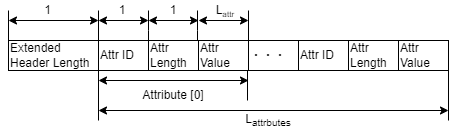

The diagram above was exported from draw.io. Its source (the exported page's mxGraphModel, read from the mxfile embedded in the PNG):
<mxGraphModel dx="1310" dy="554" grid="1" gridSize="10" guides="1" tooltips="1" connect="1" arrows="1" fold="1" page="1" pageScale="1" pageWidth="827" pageHeight="1169" math="0" shadow="0">
  <root>
    <mxCell id="0" />
    <mxCell id="1" parent="0" />
    <mxCell id="2" value="Extended&lt;br&gt;Header Length" style="whiteSpace=wrap;html=1;align=left;labelPosition=center;verticalLabelPosition=middle;verticalAlign=middle;" vertex="1" parent="1">
      <mxGeometry y="260" width="90" height="30" as="geometry" />
    </mxCell>
    <mxCell id="3" value="Attr ID" style="whiteSpace=wrap;html=1;align=left;labelPosition=center;verticalLabelPosition=middle;verticalAlign=middle;" vertex="1" parent="1">
      <mxGeometry x="90" y="260" width="50" height="30" as="geometry" />
    </mxCell>
    <mxCell id="4" value="Attr Length" style="whiteSpace=wrap;html=1;align=left;labelPosition=center;verticalLabelPosition=middle;verticalAlign=middle;" vertex="1" parent="1">
      <mxGeometry x="140" y="260" width="50" height="30" as="geometry" />
    </mxCell>
    <mxCell id="5" value="Attr Value" style="whiteSpace=wrap;html=1;align=left;labelPosition=center;verticalLabelPosition=middle;verticalAlign=middle;" vertex="1" parent="1">
      <mxGeometry x="190" y="260" width="50" height="30" as="geometry" />
    </mxCell>
    <mxCell id="6" value="・・・" style="whiteSpace=wrap;html=1;align=left;labelPosition=center;verticalLabelPosition=middle;verticalAlign=middle;" vertex="1" parent="1">
      <mxGeometry x="240" y="260" width="50" height="30" as="geometry" />
    </mxCell>
    <mxCell id="7" value="" style="endArrow=none;html=1;rounded=0;" edge="1" parent="1">
      <mxGeometry width="50" height="50" relative="1" as="geometry">
        <mxPoint x="90" y="340" as="sourcePoint" />
        <mxPoint x="90" y="290" as="targetPoint" />
      </mxGeometry>
    </mxCell>
    <mxCell id="8" value="" style="endArrow=none;html=1;rounded=0;" edge="1" parent="1">
      <mxGeometry width="50" height="50" relative="1" as="geometry">
        <mxPoint x="239" y="320" as="sourcePoint" />
        <mxPoint x="239" y="290" as="targetPoint" />
      </mxGeometry>
    </mxCell>
    <mxCell id="9" value="" style="endArrow=classic;startArrow=classic;html=1;rounded=0;" edge="1" parent="1">
      <mxGeometry width="50" height="50" relative="1" as="geometry">
        <mxPoint x="90" y="300" as="sourcePoint" />
        <mxPoint x="240" y="300" as="targetPoint" />
      </mxGeometry>
    </mxCell>
    <mxCell id="10" value="Attribute [0]" style="text;html=1;strokeColor=none;fillColor=none;align=center;verticalAlign=middle;whiteSpace=wrap;rounded=0;" vertex="1" parent="1">
      <mxGeometry x="125" y="300" width="80" height="30" as="geometry" />
    </mxCell>
    <mxCell id="11" value="Attr ID" style="whiteSpace=wrap;html=1;align=left;labelPosition=center;verticalLabelPosition=middle;verticalAlign=middle;" vertex="1" parent="1">
      <mxGeometry x="290" y="260" width="50" height="30" as="geometry" />
    </mxCell>
    <mxCell id="12" value="Attr Length" style="whiteSpace=wrap;html=1;align=left;labelPosition=center;verticalLabelPosition=middle;verticalAlign=middle;" vertex="1" parent="1">
      <mxGeometry x="340" y="260" width="50" height="30" as="geometry" />
    </mxCell>
    <mxCell id="13" value="Attr Value" style="whiteSpace=wrap;html=1;align=left;labelPosition=center;verticalLabelPosition=middle;verticalAlign=middle;" vertex="1" parent="1">
      <mxGeometry x="390" y="260" width="50" height="30" as="geometry" />
    </mxCell>
    <mxCell id="14" value="" style="endArrow=none;html=1;rounded=0;" edge="1" parent="1">
      <mxGeometry width="50" height="50" relative="1" as="geometry">
        <mxPoint x="240" y="260" as="sourcePoint" />
        <mxPoint x="240" y="230" as="targetPoint" />
      </mxGeometry>
    </mxCell>
    <mxCell id="15" value="L&lt;span style=&quot;font-size: 10px;&quot;&gt;&lt;sub&gt;attr&lt;/sub&gt;&lt;/span&gt;" style="text;html=1;strokeColor=none;fillColor=none;align=center;verticalAlign=middle;whiteSpace=wrap;rounded=0;" vertex="1" parent="1">
      <mxGeometry x="192.5" y="220" width="47.5" height="20" as="geometry" />
    </mxCell>
    <mxCell id="16" value="" style="endArrow=classic;startArrow=classic;html=1;rounded=0;entryX=0;entryY=1;entryDx=0;entryDy=0;" edge="1" parent="1" target="25">
      <mxGeometry width="50" height="50" relative="1" as="geometry">
        <mxPoint y="240" as="sourcePoint" />
        <mxPoint x="101" y="240" as="targetPoint" />
      </mxGeometry>
    </mxCell>
    <mxCell id="17" value="" style="endArrow=classic;startArrow=classic;html=1;rounded=0;" edge="1" parent="1">
      <mxGeometry width="50" height="50" relative="1" as="geometry">
        <mxPoint x="90" y="240" as="sourcePoint" />
        <mxPoint x="140" y="240" as="targetPoint" />
      </mxGeometry>
    </mxCell>
    <mxCell id="18" value="" style="endArrow=classic;startArrow=classic;html=1;rounded=0;" edge="1" parent="1">
      <mxGeometry width="50" height="50" relative="1" as="geometry">
        <mxPoint x="140" y="240" as="sourcePoint" />
        <mxPoint x="190" y="240" as="targetPoint" />
      </mxGeometry>
    </mxCell>
    <mxCell id="19" value="" style="endArrow=classic;startArrow=classic;html=1;rounded=0;" edge="1" parent="1">
      <mxGeometry width="50" height="50" relative="1" as="geometry">
        <mxPoint x="190" y="240" as="sourcePoint" />
        <mxPoint x="240" y="240" as="targetPoint" />
      </mxGeometry>
    </mxCell>
    <mxCell id="20" value="" style="endArrow=none;html=1;rounded=0;" edge="1" parent="1">
      <mxGeometry width="50" height="50" relative="1" as="geometry">
        <mxPoint x="189" y="260" as="sourcePoint" />
        <mxPoint x="189" y="230" as="targetPoint" />
        <Array as="points">
          <mxPoint x="189" y="250" />
        </Array>
      </mxGeometry>
    </mxCell>
    <mxCell id="21" value="" style="endArrow=none;html=1;rounded=0;" edge="1" parent="1">
      <mxGeometry width="50" height="50" relative="1" as="geometry">
        <mxPoint x="140" y="260" as="sourcePoint" />
        <mxPoint x="140" y="230" as="targetPoint" />
        <Array as="points">
          <mxPoint x="140" y="250" />
        </Array>
      </mxGeometry>
    </mxCell>
    <mxCell id="22" value="" style="endArrow=none;html=1;rounded=0;" edge="1" parent="1">
      <mxGeometry width="50" height="50" relative="1" as="geometry">
        <mxPoint x="90" y="260" as="sourcePoint" />
        <mxPoint x="90" y="230" as="targetPoint" />
      </mxGeometry>
    </mxCell>
    <mxCell id="23" value="" style="endArrow=none;html=1;rounded=0;exitX=0;exitY=0;exitDx=0;exitDy=0;" edge="1" parent="1" source="2">
      <mxGeometry width="50" height="50" relative="1" as="geometry">
        <mxPoint x="30" y="260" as="sourcePoint" />
        <mxPoint y="230" as="targetPoint" />
      </mxGeometry>
    </mxCell>
    <mxCell id="24" value="1" style="text;html=1;strokeColor=none;fillColor=none;align=center;verticalAlign=middle;whiteSpace=wrap;rounded=0;" vertex="1" parent="1">
      <mxGeometry x="141.25" y="220" width="47.5" height="20" as="geometry" />
    </mxCell>
    <mxCell id="25" value="1" style="text;html=1;strokeColor=none;fillColor=none;align=center;verticalAlign=middle;whiteSpace=wrap;rounded=0;" vertex="1" parent="1">
      <mxGeometry x="90" y="220" width="47.5" height="20" as="geometry" />
    </mxCell>
    <mxCell id="26" value="1" style="text;html=1;strokeColor=none;fillColor=none;align=center;verticalAlign=middle;whiteSpace=wrap;rounded=0;" vertex="1" parent="1">
      <mxGeometry x="10" y="220" width="59" height="20" as="geometry" />
    </mxCell>
    <mxCell id="27" value="" style="endArrow=classic;startArrow=classic;html=1;rounded=0;" edge="1" parent="1">
      <mxGeometry width="50" height="50" relative="1" as="geometry">
        <mxPoint x="90" y="330" as="sourcePoint" />
        <mxPoint x="440" y="330" as="targetPoint" />
      </mxGeometry>
    </mxCell>
    <mxCell id="28" value="" style="endArrow=none;html=1;rounded=0;" edge="1" parent="1">
      <mxGeometry width="50" height="50" relative="1" as="geometry">
        <mxPoint x="440" y="340" as="sourcePoint" />
        <mxPoint x="440" y="290" as="targetPoint" />
      </mxGeometry>
    </mxCell>
    <mxCell id="29" value="L&lt;sub&gt;attrbutes&lt;/sub&gt;" style="text;html=1;strokeColor=none;fillColor=none;align=center;verticalAlign=middle;whiteSpace=wrap;rounded=0;" vertex="1" parent="1">
      <mxGeometry x="236" y="330" width="47.5" height="20" as="geometry" />
    </mxCell>
  </root>
</mxGraphModel>